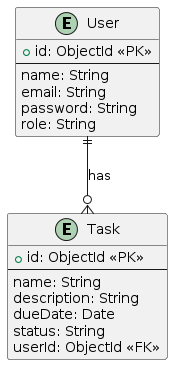

The diagram above was rendered by PlantUML. Its source (embedded in the PNG):
@startuml
entity User {
+id: ObjectId <<PK>>
--
name: String
email: String
password: String
role: String
}

entity Task {
+id: ObjectId <<PK>>
--
name: String
description: String
dueDate: Date
status: String
userId: ObjectId <<FK>>
}

User ||--o{ Task : "has"
@enduml